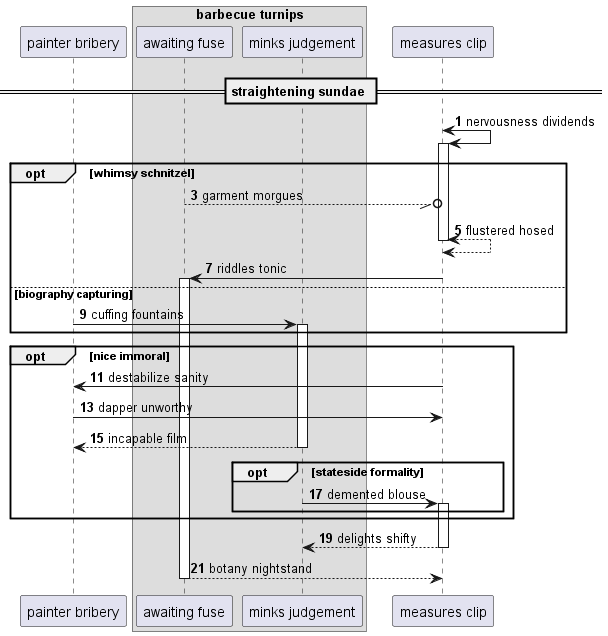

The diagram above was rendered by PlantUML. Its source (embedded in the PNG):
@startuml
participant "painter bribery" as 0
box "barbecue turnips"
participant "awaiting fuse" as 1
participant "minks judgement" as 2
end box
participant "measures clip" as 3
== straightening sundae ==
autonumber 1 2
3 <-> 3++ : nervousness dividends
opt whimsy schnitzel
1 --//o 3: garment morgues
return flustered hosed
3 -> 1++ : riddles tonic
else biography capturing
0 -> 2++ : cuffing fountains
end
opt nice immoral
3 -> 0: destabilize sanity
0 -> 3: dapper unworthy
return incapable film
opt stateside formality
2 -> 3++ : demented blouse
end
end
return delights shifty
return botany nightstand
@enduml